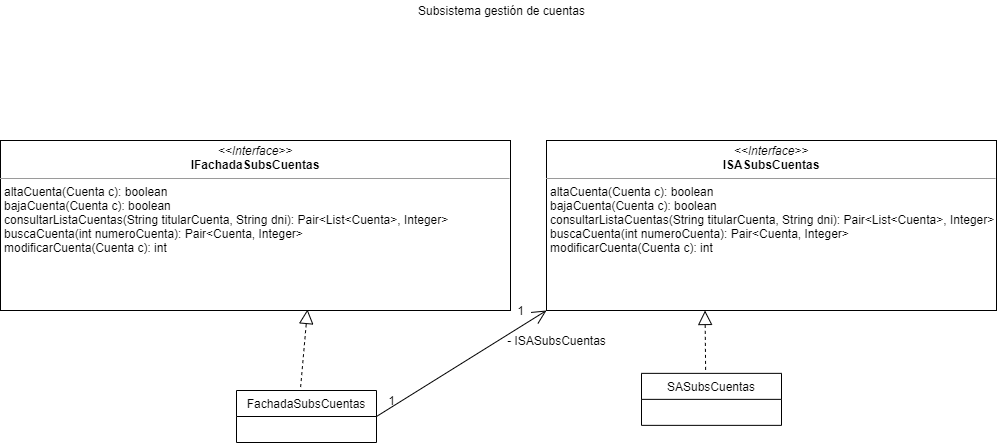

The diagram above was exported from draw.io. Its source (the exported page's mxGraphModel, read from the mxfile embedded in the PNG):
<mxGraphModel dx="2249" dy="762" grid="1" gridSize="10" guides="1" tooltips="1" connect="1" arrows="1" fold="1" page="1" pageScale="1" pageWidth="827" pageHeight="1169" math="0" shadow="0">
  <root>
    <mxCell id="0" />
    <mxCell id="1" parent="0" />
    <mxCell id="tXIN0jXn0XSxU-SP6RIi-1" value="Subsistema gestión de cuentas" style="text;html=1;resizable=0;autosize=1;align=center;verticalAlign=middle;points=[];fillColor=none;strokeColor=none;rounded=0;" parent="1" vertex="1">
      <mxGeometry x="305" y="10" width="180" height="20" as="geometry" />
    </mxCell>
    <mxCell id="tXIN0jXn0XSxU-SP6RIi-3" value="&lt;p style=&quot;margin: 0px ; margin-top: 4px ; text-align: center&quot;&gt;&lt;i&gt;&amp;lt;&amp;lt;Interface&amp;gt;&amp;gt;&lt;/i&gt;&lt;br&gt;&lt;b&gt;IFachadaSubsCuentas&lt;/b&gt;&lt;/p&gt;&lt;hr size=&quot;1&quot;&gt;&lt;p style=&quot;margin: 0px ; margin-left: 4px&quot;&gt;altaCuenta(Cuenta c): boolean&lt;br&gt;bajaCuenta(Cuenta c): boolean&lt;/p&gt;&lt;p style=&quot;margin: 0px ; margin-left: 4px&quot;&gt;consultarListaCuentas(String titularCuenta, String dni): Pair&amp;lt;List&amp;lt;Cuenta&amp;gt;, Integer&amp;gt;&lt;br&gt;&lt;/p&gt;&lt;p style=&quot;margin: 0px ; margin-left: 4px&quot;&gt;buscaCuenta(int numeroCuenta):&amp;nbsp;Pair&amp;lt;Cuenta, Integer&amp;gt;&lt;br&gt;&lt;/p&gt;&lt;p style=&quot;margin: 0px ; margin-left: 4px&quot;&gt;modificarCuenta(Cuenta c): int&lt;br&gt;&lt;/p&gt;" style="verticalAlign=top;align=left;overflow=fill;fontSize=12;fontFamily=Helvetica;html=1;" parent="1" vertex="1">
      <mxGeometry x="-106" y="150" width="510" height="170" as="geometry" />
    </mxCell>
    <mxCell id="tXIN0jXn0XSxU-SP6RIi-4" value="&lt;p style=&quot;margin: 0px ; margin-top: 4px ; text-align: center&quot;&gt;&lt;i&gt;&amp;lt;&amp;lt;Interface&amp;gt;&amp;gt;&lt;/i&gt;&lt;br&gt;&lt;b&gt;ISASubsCuentas&lt;/b&gt;&lt;/p&gt;&lt;hr size=&quot;1&quot;&gt;&lt;p style=&quot;margin: 0px 0px 0px 4px&quot;&gt;altaCuenta(Cuenta c): boolean&lt;br&gt;bajaCuenta(Cuenta c): boolean&lt;/p&gt;&lt;p style=&quot;margin: 0px 0px 0px 4px&quot;&gt;consultarListaCuentas(String titularCuenta, String dni): Pair&amp;lt;List&amp;lt;Cuenta&amp;gt;, Integer&amp;gt;&lt;br&gt;&lt;/p&gt;&lt;p style=&quot;margin: 0px 0px 0px 4px&quot;&gt;buscaCuenta(int numeroCuenta):&amp;nbsp;Pair&amp;lt;Cuenta, Integer&amp;gt;&lt;br&gt;&lt;/p&gt;&lt;p style=&quot;margin: 0px 0px 0px 4px&quot;&gt;modificarCuenta(Cuenta c): int&lt;/p&gt;" style="verticalAlign=top;align=left;overflow=fill;fontSize=12;fontFamily=Helvetica;html=1;" parent="1" vertex="1">
      <mxGeometry x="440" y="150" width="450" height="170" as="geometry" />
    </mxCell>
    <mxCell id="tXIN0jXn0XSxU-SP6RIi-9" value="FachadaSubsCuentas" style="swimlane;fontStyle=0;childLayout=stackLayout;horizontal=1;startSize=26;fillColor=none;horizontalStack=0;resizeParent=1;resizeParentMax=0;resizeLast=0;collapsible=1;marginBottom=0;" parent="1" vertex="1">
      <mxGeometry x="130" y="400" width="140" height="52" as="geometry" />
    </mxCell>
    <mxCell id="tXIN0jXn0XSxU-SP6RIi-14" value="" style="endArrow=block;dashed=1;endFill=0;endSize=12;html=1;exitX=0.458;exitY=-0.067;exitDx=0;exitDy=0;exitPerimeter=0;entryX=0.602;entryY=0.994;entryDx=0;entryDy=0;entryPerimeter=0;" parent="1" source="tXIN0jXn0XSxU-SP6RIi-9" target="tXIN0jXn0XSxU-SP6RIi-3" edge="1">
      <mxGeometry width="160" relative="1" as="geometry">
        <mxPoint x="330" y="320" as="sourcePoint" />
        <mxPoint x="80" y="340" as="targetPoint" />
      </mxGeometry>
    </mxCell>
    <mxCell id="tXIN0jXn0XSxU-SP6RIi-15" value="SASubsCuentas" style="swimlane;fontStyle=0;childLayout=stackLayout;horizontal=1;startSize=26;fillColor=none;horizontalStack=0;resizeParent=1;resizeParentMax=0;resizeLast=0;collapsible=1;marginBottom=0;" parent="1" vertex="1">
      <mxGeometry x="535" y="382.86" width="140" height="52" as="geometry" />
    </mxCell>
    <mxCell id="tXIN0jXn0XSxU-SP6RIi-16" value="" style="endArrow=block;dashed=1;endFill=0;endSize=12;html=1;exitX=0.458;exitY=-0.067;exitDx=0;exitDy=0;exitPerimeter=0;entryX=0.466;entryY=1.042;entryDx=0;entryDy=0;entryPerimeter=0;" parent="1" source="tXIN0jXn0XSxU-SP6RIi-15" edge="1">
      <mxGeometry width="160" relative="1" as="geometry">
        <mxPoint x="770" y="312.86" as="sourcePoint" />
        <mxPoint x="598.54" y="320" as="targetPoint" />
        <Array as="points" />
      </mxGeometry>
    </mxCell>
    <mxCell id="tXIN0jXn0XSxU-SP6RIi-17" value="" style="endArrow=open;endFill=1;endSize=12;html=1;exitX=1;exitY=0.5;exitDx=0;exitDy=0;entryX=0;entryY=1;entryDx=0;entryDy=0;" parent="1" source="tXIN0jXn0XSxU-SP6RIi-9" target="tXIN0jXn0XSxU-SP6RIi-4" edge="1">
      <mxGeometry width="160" relative="1" as="geometry">
        <mxPoint x="330" y="340" as="sourcePoint" />
        <mxPoint x="490" y="340" as="targetPoint" />
        <Array as="points" />
      </mxGeometry>
    </mxCell>
    <mxCell id="tXIN0jXn0XSxU-SP6RIi-18" value="1" style="text;html=1;resizable=0;autosize=1;align=center;verticalAlign=middle;points=[];fillColor=none;strokeColor=none;rounded=0;" parent="1" vertex="1">
      <mxGeometry x="275" y="400" width="20" height="20" as="geometry" />
    </mxCell>
    <mxCell id="tXIN0jXn0XSxU-SP6RIi-19" value="1" style="text;html=1;resizable=0;autosize=1;align=center;verticalAlign=middle;points=[];fillColor=none;strokeColor=none;rounded=0;" parent="1" vertex="1">
      <mxGeometry x="404" y="310" width="20" height="20" as="geometry" />
    </mxCell>
    <mxCell id="tXIN0jXn0XSxU-SP6RIi-20" value="- ISASubsCuentas" style="text;html=1;resizable=0;autosize=1;align=center;verticalAlign=middle;points=[];fillColor=none;strokeColor=none;rounded=0;" parent="1" vertex="1">
      <mxGeometry x="395" y="340" width="110" height="20" as="geometry" />
    </mxCell>
  </root>
</mxGraphModel>